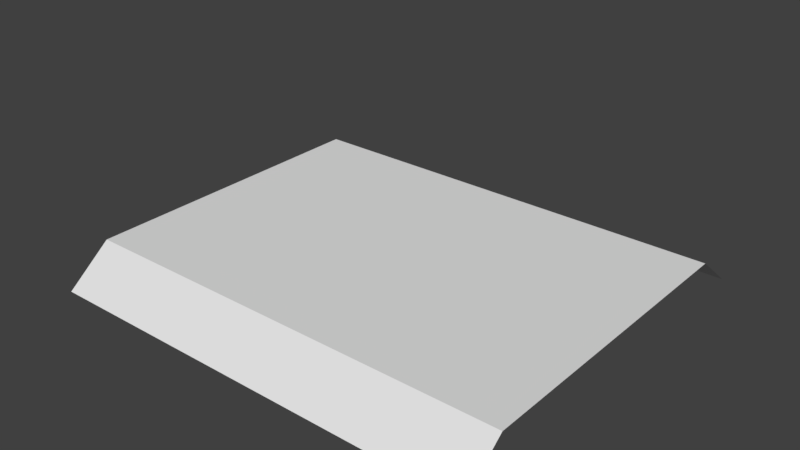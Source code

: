 # Source: boxloader_fort_roof.blend  (saved by Blender 2.78.0; exported with 4.5.12 LTS)
import bpy
from mathutils import Matrix  # noqa: F401  (used for matrix-valued properties, if any)

bpy.ops.wm.read_factory_settings(use_empty=True)
scene = bpy.context.scene
scene.name = 'Scene'

# ---- collections
col_collection_1 = bpy.data.collections.new('Collection 1'); scene.collection.children.link(col_collection_1)
col_collection_1.hide_render = True
col_collection_1.hide_viewport = True
col_collection_2 = bpy.data.collections.new('Collection 2'); scene.collection.children.link(col_collection_2)
col_collection_2.hide_render = True
col_collection_2.hide_viewport = True
col_collection_3 = bpy.data.collections.new('Collection 3'); scene.collection.children.link(col_collection_3)
col_collection_3.hide_render = True
col_collection_3.hide_viewport = True
col_collection_4 = bpy.data.collections.new('Collection 4'); scene.collection.children.link(col_collection_4)
col_collection_4.hide_render = True
col_collection_4.hide_viewport = True
col_collection_5 = bpy.data.collections.new('Collection 5'); scene.collection.children.link(col_collection_5)
col_collection_5.hide_render = True
col_collection_5.hide_viewport = True
col_collection_6 = bpy.data.collections.new('Collection 6'); scene.collection.children.link(col_collection_6)

# ---- materials (node trees are filled in below, after node groups)
mat_tent = bpy.data.materials.new('Tent')
mat_tent.alpha_threshold = 0.0
mat_tent.use_transparent_shadow = False
mat_tent.roughness = 0.5
mat_wood = bpy.data.materials.new('Wood')
mat_wood.alpha_threshold = 0.0
mat_wood.use_transparent_shadow = False
mat_wood.roughness = 0.5

# ---- material node trees

# ---- world
world_world = bpy.data.worlds.new('World'); scene.world = world_world
world_world.color = (0.05088, 0.05088, 0.05088)
world_world.use_sun_shadow = False
world_world.sun_shadow_jitter_overblur = 0.0
world_world.cycles.sampling_method = 'MANUAL'

# ---- meshes
me_cube = bpy.data.meshes.new('Cube')
me_cube.from_pydata([(-4.5, -0.1, 0.0), (-4.5, 0.4, 0.4), (-4.5, 4.4, 0.0), (-4.5, 3.9, 0.4), (0.5, -0.1, 0.0), (0.5, 0.4, 0.4), (0.5, 4.4, 0.0), (0.5, 3.9, 0.4)], [], [(0, 1, 3, 2), (2, 3, 7, 6), (6, 7, 5, 4), (4, 5, 1, 0), (2, 6, 4, 0), (7, 3, 1, 5)])
me_cube.polygons.foreach_set('material_index', [0, 0, 0, 0, 1, 0])
_uv = me_cube.uv_layers.new(name='UVMap')
_uv.uv.foreach_set('vector', [0.5, 0.5, 1.0, 1.9, 4.5, 1.9, 5.0, 0.5, 0.0, 0.5, 0.0, 1.9, 5.0, 1.9, 5.0, 0.5, 0.0, 0.5, -0.5, 1.9, -4.0, 1.9, -4.5, 0.5, 0.0, 0.5, 0.0, 1.9, -5.0, 1.9, -5.0, 0.5, 0.25, 0.0, 2.75, 0.0, 2.75, -4.5, 0.25, -4.5, 0.0, 0.5, -5.0, 0.5, -5.0, -3.0, 0.0, -3.0])
me_cube.materials.append(mat_tent)
me_cube.materials.append(mat_wood)
me_cube.use_remesh_preserve_volume = False
me_cube.use_remesh_preserve_attributes = False
me_cube.use_mirror_vertex_groups = False
me_cube.update()
me_cube_001 = bpy.data.meshes.new('Cube.001')
me_cube_001.from_pydata([(-4.5, -0.1, 0.0), (-4.5, 0.4, 0.4), (-4.5, 4.4, 0.0), (-4.5, 3.9, 0.4), (0.5, -0.1, 0.0), (0.5, 0.4, 0.4), (0.5, 4.4, 0.0), (0.5, 3.9, 0.4)], [], [(1, 2, 0), (3, 6, 2), (7, 4, 6), (5, 0, 4), (6, 0, 2), (3, 5, 7), (1, 3, 2), (3, 7, 6), (7, 5, 4), (5, 1, 0), (6, 4, 0), (3, 1, 5)])
me_cube_001.use_remesh_preserve_volume = False
me_cube_001.use_remesh_preserve_attributes = False
me_cube_001.use_mirror_vertex_groups = False
me_cube_001.update()
me_cube_002 = bpy.data.meshes.new('Cube.002')
me_cube_002.from_pydata([(-4.5, -0.1, 0.0), (-4.5, 0.4, 0.4), (-4.5, 4.4, 0.0), (-4.5, 3.9, 0.4), (0.5, -0.1, 0.0), (0.5, 0.4, 0.4), (0.5, 4.4, 0.0), (0.5, 3.9, 0.4)], [], [(0, 1, 3, 2), (2, 3, 7, 6), (6, 7, 5, 4), (4, 5, 1, 0), (2, 6, 4, 0), (7, 3, 1, 5)])
me_cube_002.use_remesh_preserve_volume = False
me_cube_002.use_remesh_preserve_attributes = False
me_cube_002.use_mirror_vertex_groups = False
me_cube_002.update()
me_cube_003 = bpy.data.meshes.new('Cube.003')
me_cube_003.from_pydata([(-4.5, -0.1, 0.0), (-4.5, 0.4, 0.4), (-4.5, 4.4, 0.0), (-4.5, 3.9, 0.4), (0.5, -0.1, 0.0), (0.5, 0.4, 0.4), (0.5, 4.4, 0.0), (0.5, 3.9, 0.4)], [], [(0, 1, 3, 2), (2, 3, 7, 6), (6, 7, 5, 4), (4, 5, 1, 0), (2, 6, 4, 0), (7, 3, 1, 5)])
me_cube_003.use_remesh_preserve_volume = False
me_cube_003.use_remesh_preserve_attributes = False
me_cube_003.use_mirror_vertex_groups = False
me_cube_003.update()
me_cube_004 = bpy.data.meshes.new('Cube.004')
me_cube_004.from_pydata([(-4.5, -0.1, 0.0), (-4.5, 0.4, 1.4), (-4.5, 4.4, 0.0), (-4.5, 3.9, 1.4), (0.5, -0.1, 0.0), (0.5, 0.4, 1.4), (0.5, 4.4, 0.0), (0.5, 3.9, 1.4)], [], [(0, 1, 3, 2), (2, 3, 7, 6), (6, 7, 5, 4), (4, 5, 1, 0), (2, 6, 4, 0), (7, 3, 1, 5)])
me_cube_004.use_remesh_preserve_volume = False
me_cube_004.use_remesh_preserve_attributes = False
me_cube_004.use_mirror_vertex_groups = False
me_cube_004.update()
me_cube_005 = bpy.data.meshes.new('Cube.005')
me_cube_005.from_pydata([(-4.5, -0.1, 0.0), (-4.5, 0.4, 0.4), (-4.5, 4.4, 0.0), (-4.5, 3.9, 0.4), (0.5, -0.1, 0.0), (0.5, 0.4, 0.4), (0.5, 4.4, 0.0), (0.5, 3.9, 0.4)], [], [(2, 3, 7, 6), (4, 5, 1, 0), (7, 3, 1, 5)])
me_cube_005.use_remesh_preserve_volume = False
me_cube_005.use_remesh_preserve_attributes = False
me_cube_005.use_mirror_vertex_groups = False
me_cube_005.update()

# ---- objects
ob_cube = bpy.data.objects.new('Cube', me_cube)
ob_cube_001 = bpy.data.objects.new('Cube.001', me_cube_001)
ob_cube_002 = bpy.data.objects.new('Cube.002', me_cube_002)
ob_cube_003 = bpy.data.objects.new('Cube.003', me_cube_003)
ob_cube_004 = bpy.data.objects.new('Cube.004', me_cube_004)
ob_cube_005 = bpy.data.objects.new('Cube.005', me_cube_005)

# ---- transforms, parenting, visibility, modifiers, constraints
ob_cube.location = (0.0, 0.0, 0.0)
ob_cube.lineart.crease_threshold = 0.0
_vg = ob_cube.vertex_groups.new(name='Lift')
ob_cube_001.location = (0.0, 0.0, 0.0)
ob_cube_001.lineart.crease_threshold = 0.0
_vg = ob_cube_001.vertex_groups.new(name='Lift')
ob_cube_002.location = (0.0, 0.0, 0.0)
ob_cube_002.lineart.crease_threshold = 0.0
_vg = ob_cube_002.vertex_groups.new(name='component00')
_vg = ob_cube_002.vertex_groups.new(name='Lift')
ob_cube_003.location = (0.0, 0.0, 0.0)
ob_cube_003.lineart.crease_threshold = 0.0
_vg = ob_cube_003.vertex_groups.new(name='component00')
_vg = ob_cube_003.vertex_groups.new(name='Lift')
ob_cube_004.location = (0.0, 0.0, 0.0)
ob_cube_004.lineart.crease_threshold = 0.0
_vg = ob_cube_004.vertex_groups.new(name='component00')
_vg = ob_cube_004.vertex_groups.new(name='Fill')
ob_cube_005.location = (0.0, 0.0, 0.0)
ob_cube_005.lineart.crease_threshold = 0.0
_vg = ob_cube_005.vertex_groups.new(name='Lift')

# ---- collection membership
col_collection_1.objects.link(ob_cube)
col_collection_2.objects.link(ob_cube_001)
col_collection_3.objects.link(ob_cube_002)
col_collection_4.objects.link(ob_cube_003)
col_collection_5.objects.link(ob_cube_004)
col_collection_6.objects.link(ob_cube_005)

# ---- scene / render settings (as saved in the file)
scene.frame_start = 1; scene.frame_end = 250; scene.frame_set(1)
scene.render.engine = 'BLENDER_EEVEE_NEXT'
scene.render.resolution_percentage = 50
scene.render.dither_intensity = 0.0
scene.cycles.use_denoising = False
scene.cycles.samples = 128
scene.cycles.sampling_pattern = 'TABULATED_SOBOL'
scene.cycles.light_sampling_threshold = 0.0
scene.cycles.use_adaptive_sampling = False
scene.cycles.use_light_tree = False
scene.cycles.blur_glossy = 0.0
scene.cycles.sample_clamp_indirect = 0.0
scene.view_settings.view_transform = 'Standard'
bpy.context.view_layer.update()

# ---- added for rendering (the .blend has no active camera and no usable light): camera, sun
cam_auto = bpy.data.cameras.new('AutoCamera')
cam_auto.lens = 50.0
cam_auto.sensor_width = 36.0
cam_auto.clip_end = 1000.0
ob_auto_camera = bpy.data.objects.new('AutoCamera', cam_auto)
scene.collection.objects.link(ob_auto_camera)
ob_auto_camera.location = (4.35718, -5.47861, 5.78574)
ob_auto_camera.rotation_euler = (1.09748, -7.21219e-08, 0.694738)
scene.camera = ob_auto_camera
light_auto_sun = bpy.data.lights.new('AutoSun', 'SUN')
light_auto_sun.energy = 3.0
light_auto_sun.angle = 0.0523599
ob_auto_sun = bpy.data.objects.new('AutoSun', light_auto_sun)
scene.collection.objects.link(ob_auto_sun)
ob_auto_sun.rotation_euler = (0.872665, 0.174533, 0.523599)
bpy.context.view_layer.update()
